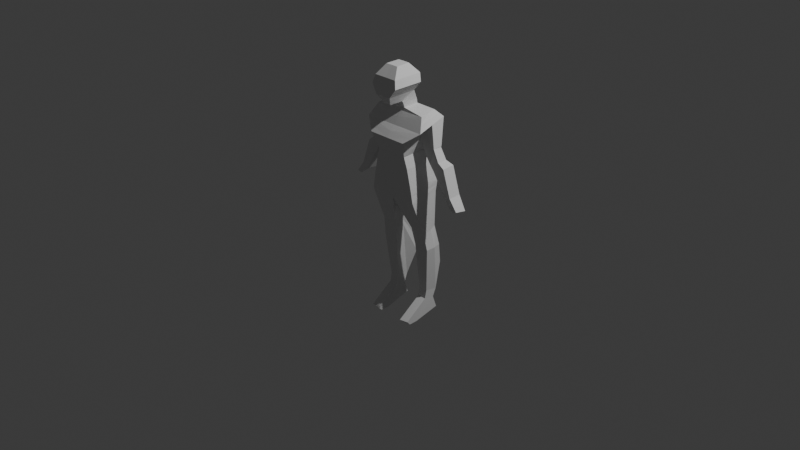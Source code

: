 # Source: lab8.blend  (saved by Blender 4.0.36; exported with 4.5.12 LTS)
import bpy
from mathutils import Matrix  # noqa: F401  (used for matrix-valued properties, if any)

bpy.ops.wm.read_factory_settings(use_empty=True)
scene = bpy.context.scene
scene.name = 'Scene'

# ---- collections
col_collection = bpy.data.collections.new('Collection'); scene.collection.children.link(col_collection)
col_spaghetti = bpy.data.collections.new('Spaghetti'); scene.collection.children.link(col_spaghetti)
col_ogurechik = bpy.data.collections.new('Ogurechik'); scene.collection.children.link(col_ogurechik)

# ---- world
world_world = bpy.data.worlds.new('World'); scene.world = world_world
world_world.use_nodes = True; world_world.node_tree.nodes.clear()
_N = world_world.node_tree.nodes; _L = world_world.node_tree.links
n0 = _N.new('ShaderNodeOutputWorld'); n0.name = 'World Output'; n0.location = (300, 300)
n1 = _N.new('ShaderNodeBackground'); n1.name = 'Background'; n1.location = (10, 300)
n1.inputs[0].default_value = (0.05088, 0.05088, 0.05088, 1.0)
_L.new(n1.outputs[0], n0.inputs[0])
n0.is_active_output = True
world_world.color = (0.05088, 0.05088, 0.05088)
world_world.use_sun_shadow = False
world_world.sun_shadow_jitter_overblur = 0.0

# ---- cameras
cam_camera = bpy.data.cameras.new('Camera')
cam_camera.clip_end = 100.0
cam_camera.ortho_scale = 7.314

# ---- lights
light_light = bpy.data.lights.new('Light', 'POINT')
light_light.transmission_factor = 0.0
light_light.energy = 1000.0
light_light.shadow_soft_size = 0.1
light_light.shadow_maximum_resolution = 0.006
light_light.use_absolute_resolution = True

# ---- meshes
me_001 = bpy.data.meshes.new('Куб.001')
me_001.from_pydata([(0.2065, -0.6415, -1.0), (0.3941, -0.2752, 1.0), (0.2309, 0.1484, -1.0), (0.3657, 0.5398, 1.0), (0.4849, 0.7722, -0.4849), (0.487, -0.9405, -0.4849), (0.8861, 0.8678, 0.02222), (0.8431, -0.8678, 0.02222), (0.7248, 0.9764, 0.4667), (0.7191, -0.7525, 0.4667), (0.2753, 0.1896, -1.077), (0.4445, 0.9979, -1.027), (0.2753, 0.2628, -1.358), (0.4444, 1.024, -1.261), (1.585, 0.2147, -1.516), (1.448, 1.26, -1.419), (1.932, -0.2269, -2.222), (1.83, 1.547, -1.772), (1.182, -0.7547, -2.791), (1.369, 1.562, -2.654), (0.9402, -0.4577, -3.719), (0.9188, 1.082, -3.68), (1.133, -0.4411, -4.349), (1.156, 1.143, -4.349), (1.36, -0.4424, -5.415), (1.398, 1.508, -5.445), (1.502, -0.4486, -6.2), (1.399, 1.361, -6.089), (0.004521, 0.1558, -1.0), (0.0, 0.5516, 1.0), (0.3579, 0.4603, -0.7424), (0.2187, -0.2465, -1.0), (0.3799, 0.1323, 1.0), (0.3468, -0.791, -0.7424), (-0.004521, -0.6345, -1.0), (0.0, -0.2705, 1.0), (0.6855, 0.82, -0.2313), (0.665, -0.9041, -0.2313), (0.0, -0.9361, -0.4849), (0.486, -0.08418, -0.4849), (0.0, 0.7987, -0.4849), (0.8054, 0.9221, 0.2444), (0.7811, -0.8101, 0.2444), (0.0, -0.8554, 0.02222), (0.8646, 2.384e-07, 0.02222), (0.0, 0.8554, 0.02222), (0.5452, 0.7581, 0.7333), (0.5566, -0.5138, 0.7333), (-0.0164, -0.7427, 0.4667), (0.7219, 0.1119, 0.4667), (0.0164, 0.9767, 0.4667), (-0.002867, 0.1788, -1.077), (0.3599, 0.5938, -1.052), (0.00989, 0.9956, -1.026), (0.2531, 0.169, -1.038), (0.4647, 0.885, -0.7561), (0.001108, 0.2589, -1.36), (0.3599, 0.6433, -1.31), (0.009874, 1.028, -1.262), (0.2753, 0.2262, -1.218), (0.4444, 1.011, -1.144), (-6.42e-05, 0.2181, -1.512), (1.517, 0.7371, -1.467), (-0.01305, 1.265, -1.419), (0.9461, 1.142, -1.34), (0.9303, 0.2388, -1.437), (-0.007737, -0.2406, -2.224), (1.881, 0.6602, -1.997), (-0.004982, 1.541, -1.772), (1.759, -0.006059, -1.869), (1.639, 1.403, -1.595), (-0.005723, -0.7615, -2.786), (1.276, 0.4037, -2.722), (-0.03587, 1.56, -2.632), (1.557, -0.4908, -2.507), (1.599, 1.555, -2.213), (0.0005512, -0.4587, -3.718), (0.9295, 0.312, -3.7), (0.01313, 1.06, -3.692), (1.144, 1.118, -3.238), (1.061, -0.6062, -3.255), (-0.005974, -0.4363, -4.36), (1.144, 0.351, -4.349), (-0.00222, 1.145, -4.37), (1.037, -0.4494, -4.034), (1.037, 1.112, -4.015), (-0.001728, -0.4504, -5.431), (1.379, 0.5328, -5.43), (-0.007921, 1.518, -5.428), (1.247, -0.4417, -4.882), (1.277, 1.326, -4.897), (-0.005546, -0.441, -6.301), (1.45, 0.4563, -6.145), (-0.0278, 1.342, -6.101), (1.398, 1.435, -5.767), (1.431, -0.4455, -5.808), (1.415, 0.4946, -5.787), (0.001337, -0.4538, -5.819), (0.02101, 0.4498, -6.159), (0.0003791, -0.4437, -4.89), (0.0004043, 1.329, -4.876), (-0.001094, 1.432, -5.77), (-0.005208, -0.4484, -4.022), (-0.006149, 1.101, -4.019), (1.262, 0.4419, -4.89), (1.103, 0.3578, -3.211), (-0.007595, -0.611, -3.257), (1.037, 0.3315, -4.024), (-0.006934, -0.5012, -2.486), (-0.02036, 1.551, -2.202), (-0.03489, 1.307, -3.145), (0.002748, 1.404, -1.596), (1.699, 0.6987, -1.732), (1.578, 0.5319, -2.36), (0.9382, 0.6902, -1.389), (-0.008433, 0.2391, -1.435), (-0.0107, -0.01367, -1.862), (0.0009499, 0.2198, -1.215), (0.009882, 1.012, -1.144), (-0.001265, 1.147, -1.34), (0.004945, 0.8972, -0.7556), (-0.001461, 0.169, -1.032), (0.3599, 0.6186, -1.181), (0.008201, 0.9161, 0.2444), (0.7933, 0.05597, 0.2444), (-0.008201, -0.799, 0.2444), (0.0, 0.8271, -0.2313), (0.6753, -0.04209, -0.2313), (0.0, -0.8957, -0.2313), (0.3589, 0.527, -0.8972), (0.3523, -0.1654, -0.7424), (-0.002261, -0.7853, -0.7424), (0.0, 0.1405, 1.0), (-1.49e-08, -0.2393, -1.0), (-0.008201, -0.5066, 0.7333), (0.5509, 0.1221, 0.7333), (0.008201, 0.7641, 0.7333), (1.541, 0.2947, -8.295), (1.39, 1.263, -8.103), (0.7432, 0.3023, -8.313), (1.49, 0.8656, -8.222), (0.6644, 1.298, -8.146), (0.788, 0.8512, -8.222), (1.654, 0.422, -9.261), (1.405, 1.584, -9.382), (0.7317, 0.396, -8.763), (1.663, 0.9928, -9.261), (0.6792, 1.567, -9.377), (0.7428, 0.9535, -8.7), (1.399, 0.5889, -11.91), (1.282, 1.777, -10.56), (0.8776, 0.5912, -11.91), (1.408, 1.294, -12.04), (0.5565, 1.769, -10.56), (0.8867, 1.29, -12.03), (1.391, 0.4725, -12.39), (0.8696, 0.4748, -12.39), (1.4, 1.092, -12.5), (0.8787, 1.1, -12.5), (1.389, -0.198, -13.55), (0.8676, -0.2263, -13.58), (1.398, 1.327, -13.23), (0.8767, 1.305, -13.18), (1.396, -0.8862, -13.32), (0.8745, -0.9572, -13.35), (1.394, -0.6922, -13.55), (0.8725, -0.7205, -13.58), (2.127, 1.072, -3.212), (1.715, 1.117, -3.649), (2.124, 0.561, -3.216), (1.69, 0.401, -3.654), (2.083, 1.058, -3.19), (2.119, 0.5343, -3.224), (1.912, 1.094, -4.128), (1.917, 0.4614, -4.115), (2.487, 1.053, -3.86), (2.477, 0.4842, -3.859), (2.133, 1.108, -4.508), (2.153, 0.4892, -4.479), (2.833, 1.216, -4.084), (2.818, 0.5119, -4.135), (3.027, 1.111, -5.98), (3.062, 0.4898, -5.911), (3.321, 1.178, -5.598), (3.318, 0.4588, -5.6), (2.657, 1.207, -4.175), (3.514, 0.9363, -6.235), (3.49, 0.4264, -6.283), (3.964, 0.9299, -6.226), (3.784, 0.4491, -6.225), (3.845, 1.168, -6.285)], [(179, 185), (188, 190)], [(136, 29, 3, 46), (135, 32, 1, 47), (133, 31, 0, 34), (130, 39, 5, 33), (129, 54, 10, 52), (127, 44, 7, 37), (126, 45, 6, 36), (124, 49, 9, 42), (123, 50, 8, 41), (122, 59, 12, 57), (120, 55, 11, 53), (119, 64, 15, 63), (118, 60, 13, 58), (114, 65, 14, 62), (113, 74, 18, 72), (112, 69, 16, 67), (111, 70, 17, 68), (110, 79, 21, 78), (109, 75, 19, 73), (107, 84, 22, 82), (105, 80, 20, 77), (104, 89, 24, 87), (103, 85, 23, 83), (101, 94, 27, 93), (100, 90, 25, 88), (92, 26, 137, 140), (96, 95, 26, 92), (94, 96, 92, 27), (25, 87, 96, 94), (87, 24, 95, 96), (95, 97, 91, 26), (24, 86, 97, 95), (91, 98, 142, 139), (89, 99, 86, 24), (22, 81, 99, 89), (83, 23, 90, 100), (88, 25, 94, 101), (84, 102, 81, 22), (20, 76, 102, 84), (78, 21, 85, 103), (90, 104, 87, 25), (23, 82, 104, 90), (82, 22, 89, 104), (79, 105, 77, 21), (19, 72, 105, 79), (72, 18, 80, 105), (80, 106, 76, 20), (18, 71, 106, 80), (85, 107, 82, 23), (21, 77, 107, 85), (77, 20, 84, 107), (74, 108, 71, 18), (16, 66, 108, 74), (68, 17, 75, 109), (73, 19, 79, 110), (63, 15, 70, 111), (70, 112, 67, 17), (15, 62, 112, 70), (62, 14, 69, 112), (19, 75, 171, 168), (67, 113, 172, 169), (67, 16, 74, 113), (64, 114, 62, 15), (13, 57, 114, 64), (57, 12, 65, 114), (65, 115, 61, 14), (12, 56, 115, 65), (69, 116, 66, 16), (14, 61, 116, 69), (59, 117, 56, 12), (10, 51, 117, 59), (53, 11, 60, 118), (58, 13, 64, 119), (40, 4, 55, 120), (54, 121, 51, 10), (2, 28, 121, 54), (60, 122, 57, 13), (11, 52, 122, 60), (52, 10, 59, 122), (45, 123, 41, 6), (44, 124, 42, 7), (6, 41, 124, 44), (41, 8, 49, 124), (7, 42, 125, 43), (42, 9, 48, 125), (40, 126, 36, 4), (39, 127, 37, 5), (4, 36, 127, 39), (36, 6, 44, 127), (5, 37, 128, 38), (37, 7, 43, 128), (55, 129, 52, 11), (4, 30, 129, 55), (30, 2, 54, 129), (31, 130, 33, 0), (2, 30, 130, 31), (30, 4, 39, 130), (0, 33, 131, 34), (33, 5, 38, 131), (32, 132, 35, 1), (3, 29, 132, 32), (28, 2, 31, 133), (9, 47, 134, 48), (47, 1, 35, 134), (49, 135, 47, 9), (8, 46, 135, 49), (46, 3, 32, 135), (50, 136, 46, 8), (138, 140, 146, 144), (139, 142, 148, 145), (27, 92, 140, 138), (98, 93, 141, 142), (93, 27, 138, 141), (26, 91, 139, 137), (143, 145, 151, 149), (148, 147, 153, 154), (141, 138, 144, 147), (142, 141, 147, 148), (137, 139, 145, 143), (140, 137, 143, 146), (154, 153, 150, 152), (151, 154, 158, 156), (146, 143, 149, 152), (145, 148, 154, 151), (144, 146, 152, 150), (147, 144, 150, 153), (158, 157, 161, 162), (154, 152, 157, 158), (149, 151, 156, 155), (152, 149, 155, 157), (160, 162, 161, 159), (157, 155, 159, 161), (156, 158, 162, 160), (156, 160, 166, 164), (163, 164, 166, 165), (160, 159, 165, 166), (159, 155, 163, 165), (155, 156, 164, 163), (168, 171, 175, 173), (167, 169, 172, 171), (72, 19, 168, 170), (113, 72, 170, 172), (17, 67, 169, 167), (75, 17, 167, 171), (176, 174, 178, 180), (171, 172, 176, 175), (172, 170, 174, 176), (170, 168, 173, 174), (178, 177, 181, 182), (174, 173, 177, 178), (175, 176, 180, 179), (173, 175, 179, 177), (183, 184, 189, 188), (179, 180, 184, 183), (177, 179, 183, 181), (180, 178, 182, 184), (188, 189, 187, 186), (181, 183, 188, 186), (184, 182, 187, 189), (182, 181, 186, 187)])
_uv = me_001.uv_layers.new(name='UVКарта')
_uv.uv.foreach_set('vector', [0.5917, 0.375, 0.625, 0.375, 0.625, 0.5, 0.5917, 0.5, 0.5917, 0.625, 0.625, 0.625, 0.625, 0.75, 0.5917, 0.75, 0.25, 0.625, 0.375, 0.625, 0.375, 0.75, 0.25, 0.75, 0.4028, 0.625, 0.4306, 0.625, 0.4306, 0.75, 0.4028, 0.75, 0.4028, 0.5, 0.375, 0.5, 0.375, 0.5, 0.4028, 0.5, 0.4667, 0.625, 0.5028, 0.625, 0.5028, 0.75, 0.4667, 0.75, 0.4667, 0.375, 0.5028, 0.375, 0.5028, 0.5, 0.4667, 0.5, 0.5306, 0.625, 0.5583, 0.625, 0.5583, 0.75, 0.5306, 0.75, 0.5306, 0.375, 0.5583, 0.375, 0.5583, 0.5, 0.5306, 0.5, 0.4028, 0.5, 0.375, 0.5, 0.375, 0.5, 0.4028, 0.5, 0.4306, 0.375, 0.4306, 0.5, 0.4306, 0.5, 0.4306, 0.375, 0.4306, 0.375, 0.4306, 0.5, 0.4306, 0.5, 0.4306, 0.375, 0.4306, 0.375, 0.4306, 0.5, 0.4306, 0.5, 0.4306, 0.375, 0.4028, 0.5, 0.375, 0.5, 0.375, 0.5, 0.4028, 0.5, 0.4028, 0.5, 0.375, 0.5, 0.375, 0.5, 0.4028, 0.5, 0.4028, 0.5, 0.375, 0.5, 0.375, 0.5, 0.4028, 0.5, 0.4306, 0.375, 0.4306, 0.5, 0.4306, 0.5, 0.4306, 0.375, 0.4306, 0.375, 0.4306, 0.5, 0.4306, 0.5, 0.4306, 0.375, 0.4306, 0.375, 0.4306, 0.5, 0.4306, 0.5, 0.4306, 0.375, 0.4028, 0.5, 0.375, 0.5, 0.375, 0.5, 0.4028, 0.5, 0.4028, 0.5, 0.375, 0.5, 0.375, 0.5, 0.4028, 0.5, 0.4028, 0.5, 0.375, 0.5, 0.375, 0.5, 0.4028, 0.5, 0.4306, 0.375, 0.4306, 0.5, 0.4306, 0.5, 0.4306, 0.375, 0.4306, 0.375, 0.4306, 0.5, 0.4306, 0.5, 0.4306, 0.375, 0.4306, 0.375, 0.4306, 0.5, 0.4306, 0.5, 0.4306, 0.375, 0.4028, 0.5, 0.375, 0.5, 0.375, 0.5, 0.4028, 0.5, 0.4028, 0.5, 0.375, 0.5, 0.375, 0.5, 0.4028, 0.5, 0.4306, 0.5, 0.4028, 0.5, 0.4028, 0.5, 0.4306, 0.5, 0.4306, 0.5, 0.4028, 0.5, 0.4028, 0.5, 0.4306, 0.5, 0.4028, 0.5, 0.375, 0.5, 0.375, 0.5, 0.4028, 0.5, 0.375, 0.5, 0.25, 0.5, 0.25, 0.5, 0.375, 0.5, 0.375, 0.5, 0.25, 0.5, 0.25, 0.5, 0.375, 0.5, 0.0, 0.0, 0.0, 0.0, 0.0, 0.0, 0.0, 0.0, 0.375, 0.5, 0.25, 0.5, 0.25, 0.5, 0.375, 0.5, 0.375, 0.5, 0.25, 0.5, 0.25, 0.5, 0.375, 0.5, 0.4306, 0.375, 0.4306, 0.5, 0.4306, 0.5, 0.4306, 0.375, 0.4306, 0.375, 0.4306, 0.5, 0.4306, 0.5, 0.4306, 0.375, 0.375, 0.5, 0.25, 0.5, 0.25, 0.5, 0.375, 0.5, 0.375, 0.5, 0.25, 0.5, 0.25, 0.5, 0.375, 0.5, 0.4306, 0.375, 0.4306, 0.5, 0.4306, 0.5, 0.4306, 0.375, 0.4306, 0.5, 0.4028, 0.5, 0.4028, 0.5, 0.4306, 0.5, 0.4306, 0.5, 0.4028, 0.5, 0.4028, 0.5, 0.4306, 0.5, 0.4028, 0.5, 0.375, 0.5, 0.375, 0.5, 0.4028, 0.5, 0.4306, 0.5, 0.4028, 0.5, 0.4028, 0.5, 0.4306, 0.5, 0.4306, 0.5, 0.4028, 0.5, 0.4028, 0.5, 0.4306, 0.5, 0.4028, 0.5, 0.375, 0.5, 0.375, 0.5, 0.4028, 0.5, 0.375, 0.5, 0.25, 0.5, 0.25, 0.5, 0.375, 0.5, 0.375, 0.5, 0.25, 0.5, 0.25, 0.5, 0.375, 0.5, 0.4306, 0.5, 0.4028, 0.5, 0.4028, 0.5, 0.4306, 0.5, 0.4306, 0.5, 0.4028, 0.5, 0.4028, 0.5, 0.4306, 0.5, 0.4028, 0.5, 0.375, 0.5, 0.375, 0.5, 0.4028, 0.5, 0.375, 0.5, 0.25, 0.5, 0.25, 0.5, 0.375, 0.5, 0.375, 0.5, 0.25, 0.5, 0.25, 0.5, 0.375, 0.5, 0.4306, 0.375, 0.4306, 0.5, 0.4306, 0.5, 0.4306, 0.375, 0.4306, 0.375, 0.4306, 0.5, 0.4306, 0.5, 0.4306, 0.375, 0.4306, 0.375, 0.4306, 0.5, 0.4306, 0.5, 0.4306, 0.375, 0.4306, 0.5, 0.4028, 0.5, 0.4028, 0.5, 0.4306, 0.5, 0.4306, 0.5, 0.4028, 0.5, 0.4028, 0.5, 0.4306, 0.5, 0.4028, 0.5, 0.375, 0.5, 0.375, 0.5, 0.4028, 0.5, 0.4306, 0.5, 0.4306, 0.5, 0.4306, 0.5, 0.4306, 0.5, 0.4028, 0.5, 0.4028, 0.5, 0.4028, 0.5, 0.4028, 0.5, 0.4028, 0.5, 0.375, 0.5, 0.375, 0.5, 0.4028, 0.5, 0.4306, 0.5, 0.4028, 0.5, 0.4028, 0.5, 0.4306, 0.5, 0.4306, 0.5, 0.4028, 0.5, 0.4028, 0.5, 0.4306, 0.5, 0.4028, 0.5, 0.375, 0.5, 0.375, 0.5, 0.4028, 0.5, 0.375, 0.5, 0.25, 0.5, 0.25, 0.5, 0.375, 0.5, 0.375, 0.5, 0.25, 0.5, 0.25, 0.5, 0.375, 0.5, 0.375, 0.5, 0.25, 0.5, 0.25, 0.5, 0.375, 0.5, 0.375, 0.5, 0.25, 0.5, 0.25, 0.5, 0.375, 0.5, 0.375, 0.5, 0.25, 0.5, 0.25, 0.5, 0.375, 0.5, 0.375, 0.5, 0.25, 0.5, 0.25, 0.5, 0.375, 0.5, 0.4306, 0.375, 0.4306, 0.5, 0.4306, 0.5, 0.4306, 0.375, 0.4306, 0.375, 0.4306, 0.5, 0.4306, 0.5, 0.4306, 0.375, 0.4306, 0.375, 0.4306, 0.5, 0.4306, 0.5, 0.4306, 0.375, 0.375, 0.5, 0.25, 0.5, 0.25, 0.5, 0.375, 0.5, 0.375, 0.5, 0.25, 0.5, 0.25, 0.5, 0.375, 0.5, 0.4306, 0.5, 0.4028, 0.5, 0.4028, 0.5, 0.4306, 0.5, 0.4306, 0.5, 0.4028, 0.5, 0.4028, 0.5, 0.4306, 0.5, 0.4028, 0.5, 0.375, 0.5, 0.375, 0.5, 0.4028, 0.5, 0.5028, 0.375, 0.5306, 0.375, 0.5306, 0.5, 0.5028, 0.5, 0.5028, 0.625, 0.5306, 0.625, 0.5306, 0.75, 0.5028, 0.75, 0.5028, 0.5, 0.5306, 0.5, 0.5306, 0.625, 0.5028, 0.625, 0.5306, 0.5, 0.5583, 0.5, 0.5583, 0.625, 0.5306, 0.625, 0.5028, 0.75, 0.5306, 0.75, 0.5306, 0.875, 0.5028, 0.875, 0.5306, 0.75, 0.5583, 0.75, 0.5583, 0.875, 0.5306, 0.875, 0.4306, 0.375, 0.4667, 0.375, 0.4667, 0.5, 0.4306, 0.5, 0.4306, 0.625, 0.4667, 0.625, 0.4667, 0.75, 0.4306, 0.75, 0.4306, 0.5, 0.4667, 0.5, 0.4667, 0.625, 0.4306, 0.625, 0.4667, 0.5, 0.5028, 0.5, 0.5028, 0.625, 0.4667, 0.625, 0.4306, 0.75, 0.4667, 0.75, 0.4667, 0.875, 0.4306, 0.875, 0.4667, 0.75, 0.5028, 0.75, 0.5028, 0.875, 0.4667, 0.875, 0.4306, 0.5, 0.4028, 0.5, 0.4028, 0.5, 0.4306, 0.5, 0.4306, 0.5, 0.4028, 0.5, 0.4028, 0.5, 0.4306, 0.5, 0.4028, 0.5, 0.375, 0.5, 0.375, 0.5, 0.4028, 0.5, 0.375, 0.625, 0.4028, 0.625, 0.4028, 0.75, 0.375, 0.75, 0.375, 0.5, 0.4028, 0.5, 0.4028, 0.625, 0.375, 0.625, 0.4028, 0.5, 0.4306, 0.5, 0.4306, 0.625, 0.4028, 0.625, 0.375, 0.75, 0.4028, 0.75, 0.4028, 0.875, 0.375, 0.875, 0.4028, 0.75, 0.4306, 0.75, 0.4306, 0.875, 0.4028, 0.875, 0.625, 0.625, 0.75, 0.625, 0.75, 0.75, 0.625, 0.75, 0.625, 0.5, 0.75, 0.5, 0.75, 0.625, 0.625, 0.625, 0.25, 0.5, 0.375, 0.5, 0.375, 0.625, 0.25, 0.625, 0.5583, 0.75, 0.5917, 0.75, 0.5917, 0.875, 0.5583, 0.875, 0.5917, 0.75, 0.625, 0.75, 0.625, 0.875, 0.5917, 0.875, 0.5583, 0.625, 0.5917, 0.625, 0.5917, 0.75, 0.5583, 0.75, 0.5583, 0.5, 0.5917, 0.5, 0.5917, 0.625, 0.5583, 0.625, 0.5917, 0.5, 0.625, 0.5, 0.625, 0.625, 0.5917, 0.625, 0.5583, 0.375, 0.5917, 0.375, 0.5917, 0.5, 0.5583, 0.5, 0.4306, 0.5, 0.4028, 0.5, 0.4028, 0.5, 0.4306, 0.5, 0.0, 0.0, 0.0, 0.0, 0.0, 0.0, 0.0, 0.0, 0.4306, 0.5, 0.4028, 0.5, 0.4028, 0.5, 0.4306, 0.5, 0.0, 0.0, 0.0, 0.0, 0.0, 0.0, 0.0, 0.0, 0.4306, 0.375, 0.4306, 0.5, 0.4306, 0.5, 0.4306, 0.375, 0.375, 0.5, 0.25, 0.5, 0.25, 0.5, 0.375, 0.5, 0.375, 0.5, 0.25, 0.5, 0.25, 0.5, 0.375, 0.5, 0.0, 0.0, 0.0, 0.0, 0.0, 0.0, 0.0, 0.0, 0.4306, 0.375, 0.4306, 0.5, 0.4306, 0.5, 0.4306, 0.375, 0.0, 0.0, 0.0, 0.0, 0.0, 0.0, 0.0, 0.0, 0.375, 0.5, 0.25, 0.5, 0.25, 0.5, 0.375, 0.5, 0.4028, 0.5, 0.375, 0.5, 0.375, 0.5, 0.4028, 0.5, 0.4028, 0.375, 0.4306, 0.375, 0.4306, 0.5, 0.4028, 0.5, 0.0, 0.0, 0.0, 0.0, 0.0, 0.0, 0.0, 0.0, 0.4028, 0.5, 0.375, 0.5, 0.375, 0.5, 0.4028, 0.5, 0.0, 0.0, 0.0, 0.0, 0.0, 0.0, 0.0, 0.0, 0.4306, 0.5, 0.4028, 0.5, 0.4028, 0.5, 0.4306, 0.5, 0.4306, 0.375, 0.4306, 0.5, 0.4306, 0.5, 0.4306, 0.375, 0.4028, 0.375, 0.4028, 0.5, 0.4028, 0.5, 0.4028, 0.375, 0.4028, 0.375, 0.4028, 0.5, 0.4028, 0.5, 0.4028, 0.375, 0.375, 0.5, 0.25, 0.5, 0.25, 0.5, 0.375, 0.5, 0.4028, 0.5, 0.375, 0.5, 0.375, 0.5, 0.4028, 0.5, 0.375, 0.375, 0.4028, 0.375, 0.4028, 0.5, 0.375, 0.5, 0.4028, 0.5, 0.375, 0.5, 0.375, 0.5, 0.4028, 0.5, 0.0, 0.0, 0.0, 0.0, 0.0, 0.0, 0.0, 0.0, 0.0, 0.0, 0.0, 0.0, 0.0, 0.0, 0.0, 0.0, 0.375, 0.5, 0.25, 0.5, 0.25, 0.5, 0.375, 0.5, 0.375, 0.375, 0.375, 0.5, 0.375, 0.5, 0.375, 0.375, 0.375, 0.5, 0.375, 0.5, 0.375, 0.5, 0.375, 0.5, 0.375, 0.5, 0.25, 0.5, 0.25, 0.5, 0.375, 0.5, 0.4306, 0.5, 0.4306, 0.5, 0.4306, 0.5, 0.4306, 0.5, 0.4306, 0.5, 0.4028, 0.5, 0.4028, 0.5, 0.4306, 0.5, 0.4028, 0.5, 0.4306, 0.5, 0.4306, 0.5, 0.4028, 0.5, 0.4028, 0.5, 0.4028, 0.5, 0.4028, 0.5, 0.4028, 0.5, 0.4306, 0.5, 0.4028, 0.5, 0.4028, 0.5, 0.4306, 0.5, 0.4306, 0.5, 0.4306, 0.5, 0.4306, 0.5, 0.4306, 0.5, 0.4028, 0.5, 0.4028, 0.5, 0.4028, 0.5, 0.4028, 0.5, 0.4306, 0.5, 0.4028, 0.5, 0.4028, 0.5, 0.4306, 0.5, 0.4028, 0.5, 0.4028, 0.5, 0.4028, 0.5, 0.4028, 0.5, 0.4028, 0.5, 0.4306, 0.5, 0.4306, 0.5, 0.4028, 0.5, 0.4028, 0.5, 0.4306, 0.5, 0.4306, 0.5, 0.4028, 0.5, 0.4028, 0.5, 0.4306, 0.5, 0.4306, 0.5, 0.4028, 0.5, 0.4306, 0.5, 0.4028, 0.5, 0.4028, 0.5, 0.4306, 0.5, 0.4306, 0.5, 0.4306, 0.5, 0.4306, 0.5, 0.4306, 0.5, 0.4306, 0.5, 0.4028, 0.5, 0.4028, 0.5, 0.4306, 0.5, 0.4306, 0.5, 0.4028, 0.5, 0.4028, 0.5, 0.4306, 0.5, 0.4306, 0.5, 0.4306, 0.5, 0.4306, 0.5, 0.4306, 0.5, 0.4028, 0.5, 0.4028, 0.5, 0.4028, 0.5, 0.4028, 0.5, 0.4306, 0.5, 0.4028, 0.5, 0.4028, 0.5, 0.4306, 0.5, 0.4306, 0.5, 0.4306, 0.5, 0.4306, 0.5, 0.4306, 0.5, 0.4028, 0.5, 0.4028, 0.5, 0.4028, 0.5, 0.4028, 0.5, 0.4028, 0.5, 0.4306, 0.5, 0.4306, 0.5, 0.4028, 0.5])
me_001.update()
arm_metarig = bpy.data.armatures.new('metarig')  # bones are not reproduced

# ---- objects
ob_light = bpy.data.objects.new('Light', light_light)
ob_camera = bpy.data.objects.new('Camera', cam_camera)
ob_x = bpy.data.objects.new('Куб', me_001)
ob_metarig = bpy.data.objects.new('metarig', arm_metarig)
ob_x_1 = bpy.data.objects.new('Пустышка', None)
ob_001 = bpy.data.objects.new('Пустышка.001', None)

# ---- transforms, parenting, visibility, modifiers, constraints
ob_light.location = (4.076, 1.005, 5.904)
ob_light.rotation_euler = (0.6503, 0.05522, 1.866)
ob_light.lock_rotations_4d = False
ob_light.empty_display_type = 'ARROWS'
ob_light.color = (0.0, 0.0, 0.0, 0.0)
ob_light.lineart.crease_threshold = 0.0
ob_camera.location = (7.301, -7.051, 4.87)
ob_camera.rotation_euler = (1.109, 0.0, 0.8149)
ob_camera.lock_rotations_4d = False
ob_camera.empty_display_type = 'ARROWS'
ob_camera.color = (0.0, 0.0, 0.0, 0.0)
ob_camera.display_type = 'WIRE'
ob_camera.lineart.crease_threshold = 0.0
ob_x.parent = ob_metarig
ob_x.matrix_parent_inverse = Matrix(((1.0, -0.0, -0.0, -0.0), (-0.0, 1.0, 0.0, 3.508), (-0.0, -0.0, 0.7596, -0.07976), (-0.0, 0.0, -0.0, 1.0)))
ob_x.location = (0.01139, -3.537, 2.526)
ob_x.scale = (0.18, 0.18, 0.18)
_vg = ob_x.vertex_groups.new(name='spine')
for _i, _w in zip([21, 23, 25, 27, 78, 83, 85, 88, 90, 91, 93, 94, 97, 98, 100, 101, 103], [0.002714, 0.05742, 0.08472, 0.06231, 0.06238, 0.2071, 0.03297, 0.5256, 0.08926, 0.07961, 0.3445, 0.07625, 0.01645, 0.3237, 0.4702, 0.4808, 0.1159]): _vg.add([_i], _w, 'REPLACE')
_vg = ob_x.vertex_groups.new(name='spine.001')
for _i, _w in zip([18, 20, 21, 22, 23, 24, 25, 71, 73, 74, 76, 77, 78, 79, 80, 81, 82, 83, 84, 85, 86, 87, 88, 89, 90, 94, 97, 99, 100, 101, 102, 103, 104, 105, 106, 107, 108, 109, 110], [0.05207, 0.1849, 0.2018, 0.1869, 0.3649, 0.03268, 0.06436, 0.05733, 0.0511, 0.001515, 0.2933, 0.1641, 0.2437, 0.1005, 0.0907, 0.6786, 0.1874, 0.4619, 0.2935, 0.3608, 0.2039, 0.02132, 0.09408, 0.08428, 0.1495, 0.02306, 0.09001, 0.6134, 0.216, 0.04, 0.5653, 0.4337, 0.08316, 0.074, 0.1292, 0.3062, 0.001154, 0.007329, 0.1047]): _vg.add([_i], _w, 'REPLACE')
_vg = ob_x.vertex_groups.new(name='spine.002')
for _i, _w in zip([16, 18, 19, 20, 21, 22, 23, 25, 63, 66, 68, 69, 71, 72, 73, 74, 76, 77, 78, 79, 80, 81, 82, 83, 84, 85, 88, 89, 90, 99, 100, 102, 103, 104, 105, 106, 107, 108, 109, 110, 111, 113, 119], [0.09363, 0.3685, 0.03005, 0.508, 0.429, 0.1412, 0.1439, 0.002127, 0.03185, 0.1648, 0.07109, 0.04535, 0.5919, 0.1197, 0.2219, 0.1901, 0.5684, 0.5139, 0.4853, 0.3088, 0.5378, 0.1421, 0.145, 0.1568, 0.2811, 0.25, 0.0153, 0.03172, 0.06004, 0.04889, 0.07435, 0.2955, 0.278, 0.05022, 0.4669, 0.6687, 0.2762, 0.4491, 0.1234, 0.4631, 0.05436, 0.004837, 0.01598]): _vg.add([_i], _w, 'REPLACE')
_vg = ob_x.vertex_groups.new(name='spine.003')
for _i, _w in zip([2, 4, 10, 11, 12, 13, 18, 19, 21, 28, 30, 40, 51, 52, 53, 54, 55, 56, 57, 58, 59, 60, 61, 63, 64, 65, 66, 68, 71, 73, 76, 78, 79, 80, 103, 106, 108, 109, 110, 111, 114, 115, 116, 117, 118, 119, 120, 121, 122, 126, 129], [0.06429, 0.04646, 0.1382, 0.2316, 0.6213, 0.3123, 0.04124, 0.009672, 0.01622, 0.04868, 0.06792, 0.06914, 0.1025, 0.2053, 0.2846, 0.09864, 0.1226, 0.7348, 0.4132, 0.4457, 0.3021, 0.2883, 0.9343, 0.5204, 0.142, 0.1657, 0.4444, 0.5631, 0.1578, 0.464, 0.005746, 0.07475, 0.04144, 0.007959, 0.03197, 0.07066, 0.2637, 0.5462, 0.2201, 0.5492, 0.09332, 0.9033, 0.03341, 0.2653, 0.3678, 0.4888, 0.1502, 0.0706, 0.2955, 0.01874, 0.1225]): _vg.add([_i], _w, 'REPLACE')
_vg = ob_x.vertex_groups.new(name='spine.004')
for _i, _w in zip([0, 2, 4, 6, 10, 11, 12, 13, 28, 30, 31, 33, 34, 36, 38, 39, 40, 45, 51, 52, 53, 54, 55, 56, 57, 58, 59, 60, 63, 64, 68, 73, 109, 111, 114, 115, 117, 118, 119, 120, 121, 122, 123, 126, 129, 130, 131, 133], [0.1114, 0.6956, 0.161, 0.01944, 0.67, 0.3916, 0.165, 0.2471, 0.8332, 0.2922, 0.1836, 0.04929, 0.1686, 0.06953, 0.002533, 0.04309, 0.1793, 0.05264, 0.8196, 0.4557, 0.3783, 0.6914, 0.3912, 0.2224, 0.2505, 0.2853, 0.5337, 0.3315, 0.1741, 0.08361, 0.101, 0.02126, 0.06118, 0.1299, 0.04087, 0.06694, 0.685, 0.3385, 0.2125, 0.3642, 0.8314, 0.3897, 0.01815, 0.09122, 0.445, 0.1186, 0.06306, 0.2556]): _vg.add([_i], _w, 'REPLACE')
_vg = ob_x.vertex_groups.new(name='spine.005')
for _i, _w in zip([0, 2, 4, 5, 7, 10, 11, 28, 30, 31, 33, 34, 36, 37, 38, 39, 40, 42, 43, 45, 51, 52, 53, 54, 55, 57, 58, 59, 60, 118, 120, 121, 122, 123, 125, 126, 127, 128, 129, 130, 131, 133], [0.2936, 0.1301, 0.09881, 0.1826, 0.04295, 0.0831, 0.04446, 0.07364, 0.2846, 0.5613, 0.2045, 0.3352, 0.03942, 0.08547, 0.1781, 0.1382, 0.1814, 0.009326, 0.0521, 0.05071, 0.03724, 0.09145, 0.0535, 0.1032, 0.08187, 0.01489, 0.002177, 0.02823, 0.01684, 0.02598, 0.1016, 0.05908, 0.0563, 0.01484, 0.014, 0.08892, 0.05093, 0.09602, 0.1641, 0.5188, 0.1973, 0.5224]): _vg.add([_i], _w, 'REPLACE')
_vg = ob_x.vertex_groups.new(name='spine.006')
for _i, _w in zip([0, 1, 2, 3, 4, 5, 6, 7, 8, 9, 10, 11, 13, 29, 30, 31, 32, 33, 34, 35, 36, 37, 38, 39, 40, 41, 42, 43, 44, 45, 46, 47, 48, 49, 50, 52, 53, 54, 55, 57, 58, 60, 118, 119, 120, 122, 123, 124, 125, 126, 127, 128, 129, 130, 131, 132, 133, 134, 135, 136], [0.296, 0.7909, 0.03979, 0.74, 0.3281, 0.402, 0.4435, 0.46, 0.4151, 0.443, 0.01472, 0.07413, 0.00966, 0.8035, 0.1581, 0.119, 0.8559, 0.3743, 0.2469, 0.8995, 0.4173, 0.4512, 0.4142, 0.4017, 0.2682, 0.4403, 0.461, 0.5341, 0.4744, 0.4344, 0.5011, 0.5128, 0.6856, 0.4672, 0.4836, 0.06329, 0.0818, 0.02548, 0.1598, 0.0009495, 0.02633, 0.04815, 0.05722, 0.006323, 0.1567, 0.03252, 0.4611, 0.4756, 0.5892, 0.3845, 0.4583, 0.4798, 0.09897, 0.1736, 0.3755, 0.9438, 0.1018, 0.7937, 0.7188, 0.6593]): _vg.add([_i], _w, 'REPLACE')
_vg = ob_x.vertex_groups.new(name='face')
for _i, _w in zip([0, 1, 2, 3, 4, 5, 6, 7, 8, 9, 10, 11, 13, 29, 30, 31, 32, 33, 34, 35, 36, 37, 38, 39, 40, 41, 42, 43, 44, 45, 46, 47, 48, 49, 50, 52, 53, 54, 55, 57, 58, 60, 118, 119, 120, 122, 123, 124, 125, 126, 127, 128, 129, 130, 131, 132, 133, 134, 135, 136], [0.2911, 0.2022, 0.03996, 0.245, 0.3349, 0.3942, 0.4834, 0.4853, 0.5443, 0.5317, 0.01502, 0.07516, 0.01028, 0.1812, 0.1602, 0.1177, 0.1383, 0.3673, 0.241, 0.09532, 0.4354, 0.4507, 0.3796, 0.4028, 0.268, 0.5089, 0.5035, 0.4058, 0.4891, 0.4327, 0.4731, 0.4733, 0.2898, 0.5177, 0.4565, 0.06411, 0.08223, 0.02573, 0.1625, 0.001566, 0.02693, 0.04939, 0.05758, 0.006774, 0.1573, 0.03356, 0.4534, 0.5029, 0.3737, 0.3838, 0.4637, 0.4095, 0.1002, 0.1733, 0.3603, 0.05294, 0.1003, 0.1942, 0.2723, 0.3081]): _vg.add([_i], _w, 'REPLACE')
_vg = ob_x.vertex_groups.new(name='shoulder.L')
for _i, _w in zip([10, 12, 13, 14, 15, 16, 18, 20, 52, 56, 57, 59, 61, 62, 64, 65, 66, 67, 69, 70, 71, 72, 74, 76, 80, 106, 108, 112, 113, 114, 116, 122], [0.002132, 0.1374, 0.009091, 0.6925, 0.02693, 0.3744, 0.2607, 0.04127, 0.01823, 0.0002305, 0.07496, 0.06077, 0.05702, 0.1705, 0.02336, 0.6384, 0.3606, 0.0543, 0.3991, 0.003412, 0.1477, 0.002667, 0.3783, 0.01057, 0.1198, 0.07182, 0.2308, 0.1025, 0.02356, 0.1443, 0.9509, 0.0516]): _vg.add([_i], _w, 'REPLACE')
_vg = ob_x.vertex_groups.new(name='upper_arm.L')
for _i, _w in zip([11, 12, 13, 14, 15, 16, 17, 18, 19, 20, 21, 23, 30, 40, 52, 53, 55, 57, 58, 59, 60, 62, 63, 64, 65, 67, 68, 69, 70, 72, 73, 74, 75, 77, 78, 79, 80, 82, 83, 84, 85, 103, 105, 107, 109, 110, 111, 112, 113, 114, 118, 119, 120, 122, 129, 167, 168, 169, 170, 171, 172, 173, 174, 175, 176], [0.1494, 0.04649, 0.3117, 0.3802, 0.9058, 0.5173, 0.9835, 0.2273, 0.8934, 0.06993, 0.1794, 0.05222, 0.0004508, 0.001482, 0.08232, 0.08862, 0.06476, 0.1721, 0.116, 0.008095, 0.2102, 0.8167, 0.1728, 0.6986, 0.1613, 0.9355, 0.193, 0.5671, 0.9412, 0.7986, 0.1824, 0.3553, 0.9424, 0.1302, 0.07084, 0.4535, 0.1414, 0.02514, 0.007025, 0.0312, 0.09615, 0.04218, 0.3478, 0.07086, 0.1962, 0.1312, 0.1881, 0.8912, 0.9222, 0.6981, 0.102, 0.1614, 0.05276, 0.1192, 0.0445, 0.9382, 0.9225, 0.9376, 0.8839, 0.9378, 0.9335, 0.1048, 0.1231, 0.08022, 0.08668]): _vg.add([_i], _w, 'REPLACE')
_vg = ob_x.vertex_groups.new(name='forearm.L')
for _i, _w in zip([167, 168, 169, 170, 171, 172, 173, 174, 175, 176, 177, 178, 179, 180, 183, 184, 185], [0.05267, 0.07215, 0.05452, 0.1042, 0.05338, 0.05882, 0.8916, 0.872, 0.911, 0.9049, 0.9692, 0.9696, 0.9418, 0.9375, 0.005308, 0.02974, 1.0]): _vg.add([_i], _w, 'REPLACE')
_vg = ob_x.vertex_groups.new(name='hand.L')
for _i, _w in zip([179, 180, 181, 182, 183, 184, 186, 187, 188, 189, 190], [0.03674, 0.04573, 0.9902, 0.9864, 0.972, 0.9595, 0.9993, 0.996, 0.9981, 0.9962, 1.0]): _vg.add([_i], _w, 'REPLACE')
_vg = ob_x.vertex_groups.new(name='shoulder.R')
_vg = ob_x.vertex_groups.new(name='upper_arm.R')
_vg = ob_x.vertex_groups.new(name='forearm.R')
_vg = ob_x.vertex_groups.new(name='hand.R')
_vg = ob_x.vertex_groups.new(name='pelvis.L')
for _i, _w in zip([18, 20, 21, 22, 23, 24, 25, 26, 27, 76, 77, 79, 80, 81, 82, 83, 84, 85, 86, 87, 88, 89, 90, 91, 92, 93, 94, 95, 96, 97, 98, 99, 100, 101, 102, 103, 104, 105, 106, 107], [0.0214, 0.1542, 0.0617, 0.5787, 0.1415, 0.5887, 0.09009, 0.118, 0.06161, 0.05552, 0.1246, 0.01878, 0.06785, 0.1311, 0.4966, 0.04046, 0.316, 0.1035, 0.6069, 0.2041, 0.1206, 0.7457, 0.1278, 0.2235, 0.0407, 0.2924, 0.07553, 0.2808, 0.1068, 0.559, 0.3269, 0.264, 0.0707, 0.1819, 0.08253, 0.01462, 0.5705, 0.04472, 0.01182, 0.2562]): _vg.add([_i], _w, 'REPLACE')
_vg = ob_x.vertex_groups.new(name='pelvis.R')
for _i, _w in zip([25, 27, 88, 91, 93, 94, 97, 98, 100, 101], [0.003986, 0.02746, 0.1064, 0.07908, 0.2897, 0.01607, 0.01575, 0.322, 0.046, 0.1733]): _vg.add([_i], _w, 'REPLACE')
_vg = ob_x.vertex_groups.new(name='thigh.L')
for _i, _w in zip([21, 22, 23, 24, 25, 26, 27, 77, 82, 83, 84, 85, 86, 87, 88, 89, 90, 91, 92, 93, 94, 95, 96, 97, 98, 99, 100, 101, 103, 104, 107, 137, 138, 139, 140, 141, 142, 143, 144, 145, 146, 147, 148, 150, 153], [0.05507, 0.0517, 0.2167, 0.3386, 0.6952, 0.8454, 0.8085, 0.01407, 0.1074, 0.05347, 0.01547, 0.1171, 0.1383, 0.712, 0.1087, 0.1125, 0.5299, 0.5904, 0.9241, 0.06022, 0.7556, 0.6708, 0.8431, 0.2752, 0.002244, 0.05443, 0.09424, 0.09719, 0.02004, 0.2586, 0.06081, 0.9535, 0.9571, 0.9853, 0.9579, 0.9397, 0.9976, 0.1267, 0.08386, 0.9268, 0.06455, 0.2991, 0.9268, 0.03431, 0.09324]): _vg.add([_i], _w, 'REPLACE')
_vg = ob_x.vertex_groups.new(name='shin.L')
for _i, _w in zip([137, 138, 140, 141, 143, 144, 145, 146, 147, 148, 149, 150, 151, 152, 153, 154, 155, 156, 157, 158, 161, 162], [0.03404, 0.02493, 0.03078, 0.00308, 0.8722, 0.916, 0.07246, 0.9349, 0.6981, 0.07246, 0.9539, 0.9464, 0.9805, 0.9517, 0.8981, 0.9829, 0.1135, 0.04891, 0.4752, 0.4862, 0.1561, 0.1551]): _vg.add([_i], _w, 'REPLACE')
_vg = ob_x.vertex_groups.new(name='foot.L')
for _i, _w in zip([149, 152, 154, 155, 156, 157, 158, 159, 160, 161, 162], [0.03491, 0.04822, 0.01333, 0.8379, 0.9292, 0.521, 0.5097, 0.04715, 0.006752, 0.7567, 0.7625]): _vg.add([_i], _w, 'REPLACE')
_vg = ob_x.vertex_groups.new(name='toe.L')
for _i, _w in zip([155, 159, 160, 161, 162, 163, 164, 165, 166], [0.04687, 0.9466, 0.9692, 0.08721, 0.08256, 0.9793, 0.9922, 0.9818, 1.002]): _vg.add([_i], _w, 'REPLACE')
_vg = ob_x.vertex_groups.new(name='thigh.R')
_vg = ob_x.vertex_groups.new(name='shin.R')
_vg = ob_x.vertex_groups.new(name='foot.R')
_vg = ob_x.vertex_groups.new(name='toe.R')
_m = ob_x.modifiers.new('Симметрия', 'MIRROR')
_m = ob_x.modifiers.new('Арматура', 'ARMATURE')
_m.object = ob_metarig
ob_metarig.location = (0.2597, -0.3719, -0.8908)
ob_metarig.rotation_euler = (0.02845, -0.0, 0.0)
ob_metarig.scale = (1.0, 1.0, 1.316)
ob_metarig.show_in_front = True
ob_x_1.location = (1.828, -3.343, 1.45)
ob_x_1.rotation_euler = (1.571, -0.0, 0.0)
ob_x_1.empty_display_type = 'IMAGE'
ob_x_1.empty_display_size = 5.0
ob_001.location = (-0.7528, -3.928, 1.45)
ob_001.rotation_euler = (1.571, -0.0, 1.571)
ob_001.empty_display_type = 'IMAGE'
ob_001.empty_display_size = 5.0

# ---- collection membership
col_collection.objects.link(ob_light)
col_collection.objects.link(ob_camera)
col_collection.objects.link(ob_x)
col_collection.objects.link(ob_metarig)
col_ogurechik.objects.link(ob_x_1)
col_ogurechik.objects.link(ob_001)

# ---- scene / render settings (as saved in the file)
scene.camera = ob_camera
scene.frame_start = 1; scene.frame_end = 60; scene.frame_set(29)
scene.render.engine = 'BLENDER_EEVEE_NEXT'
scene.cycles.sampling_pattern = 'TABULATED_SOBOL'
bpy.context.view_layer.update()

